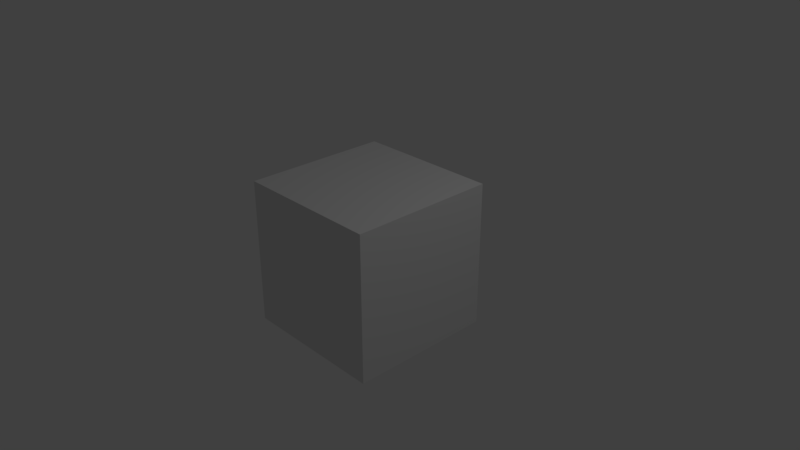 # Source: Decomposition.blend  (saved by Blender 2.79.5; exported with 4.5.12 LTS)
import bpy
from mathutils import Matrix  # noqa: F401  (used for matrix-valued properties, if any)

bpy.ops.wm.read_factory_settings(use_empty=True)
scene = bpy.context.scene
scene.name = 'Scene'

# ---- collections
col_collection_1 = bpy.data.collections.new('Collection 1'); scene.collection.children.link(col_collection_1)

# ---- materials (node trees are filled in below, after node groups)
mat_material = bpy.data.materials.new('Material')
mat_material.alpha_threshold = 0.0
mat_material.use_transparent_shadow = False
mat_material.roughness = 0.5
mat_material.line_color = (0.0, 0.0, 0.0, 1.0)

# ---- material node trees

# ---- world
world_world = bpy.data.worlds.new('World'); scene.world = world_world
world_world.color = (0.05088, 0.05088, 0.05088)
world_world.use_sun_shadow = False
world_world.sun_shadow_jitter_overblur = 0.0

# ---- cameras
cam_camera = bpy.data.cameras.new('Camera')
cam_camera.clip_end = 100.0
cam_camera.lens = 35.0
cam_camera.sensor_width = 32.0
cam_camera.sensor_height = 18.0
cam_camera.ortho_scale = 7.314
cam_camera.dof.focus_distance = 0.0
cam_camera.dof.aperture_fstop = 128.0

# ---- lights
light_lamp = bpy.data.lights.new('Lamp', 'POINT')
light_lamp.transmission_factor = 0.0
light_lamp.cutoff_distance = 30.0
light_lamp.energy = 100.0
light_lamp.shadow_buffer_clip_start = 1.001
light_lamp.shadow_soft_size = 0.1
light_lamp.shadow_maximum_resolution = 0.006
light_lamp.use_absolute_resolution = True

# ---- meshes
me_cube = bpy.data.meshes.new('Cube')
me_cube.from_pydata([(1.0, 1.0, -1.0), (1.0, -1.0, -1.0), (-1.0, -1.0, -1.0), (-1.0, 1.0, -1.0), (1.0, 1.0, 1.0), (1.0, -1.0, 1.0), (-1.0, -1.0, 1.0), (-1.0, 1.0, 1.0)], [], [(0, 1, 2, 3), (4, 7, 6, 5), (0, 4, 5, 1), (1, 5, 6, 2), (2, 6, 7, 3), (4, 0, 3, 7)])
me_cube.materials.append(mat_material)
me_cube.use_remesh_preserve_volume = False
me_cube.use_remesh_preserve_attributes = False
me_cube.use_mirror_vertex_groups = False
me_cube.update()

# ---- objects
ob_cube = bpy.data.objects.new('Cube', me_cube)
ob_lamp = bpy.data.objects.new('Lamp', light_lamp)
ob_camera = bpy.data.objects.new('Camera', cam_camera)

# ---- transforms, parenting, visibility, modifiers, constraints
ob_cube.location = (0.0, 0.0, 0.0)
ob_cube.lock_rotations_4d = False
ob_cube.empty_display_type = 'ARROWS'
ob_cube.lineart.crease_threshold = 0.0
ob_lamp.location = (4.076, 1.005, 5.904)
ob_lamp.rotation_euler = (0.6503, 0.05522, 1.866)
ob_lamp.lock_rotations_4d = False
ob_lamp.empty_display_type = 'ARROWS'
ob_lamp.color = (0.0, 0.0, 0.0, 0.0)
ob_lamp.lineart.crease_threshold = 0.0
ob_camera.location = (7.481, -6.508, 5.344)
ob_camera.rotation_euler = (1.109, 0.0, 0.8149)
ob_camera.lock_rotations_4d = False
ob_camera.empty_display_type = 'ARROWS'
ob_camera.color = (0.0, 0.0, 0.0, 0.0)
ob_camera.display_type = 'WIRE'
ob_camera.lineart.crease_threshold = 0.0

# ---- collection membership
col_collection_1.objects.link(ob_cube)
col_collection_1.objects.link(ob_lamp)
col_collection_1.objects.link(ob_camera)

# ---- scene / render settings (as saved in the file)
scene.camera = ob_camera
scene.frame_start = 1; scene.frame_end = 250; scene.frame_set(1)
scene.render.engine = 'BLENDER_EEVEE_NEXT'
scene.render.resolution_percentage = 50
scene.render.dither_intensity = 0.0
scene.cycles.use_denoising = False
scene.cycles.samples = 128
scene.cycles.sampling_pattern = 'TABULATED_SOBOL'
scene.cycles.use_adaptive_sampling = False
scene.cycles.use_light_tree = False
scene.view_settings.view_transform = 'Standard'
bpy.context.view_layer.update()

